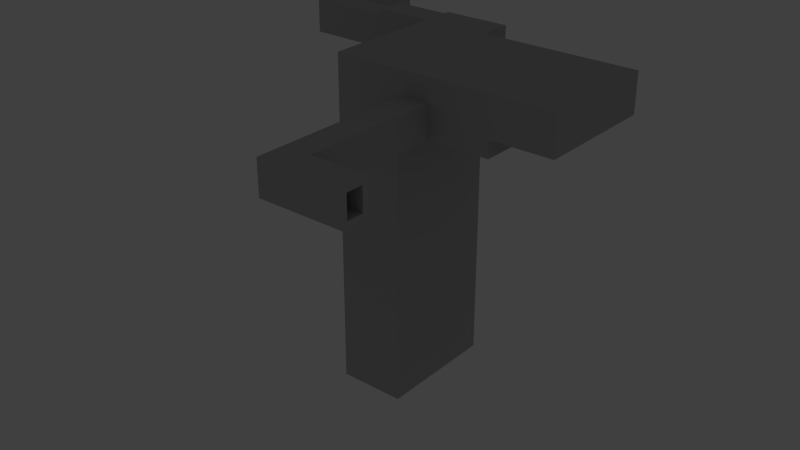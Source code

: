# Source: 4.1.blend  (saved by Blender 2.75.0; exported with 4.5.12 LTS)
import bpy
from mathutils import Matrix  # noqa: F401  (used for matrix-valued properties, if any)

bpy.ops.wm.read_factory_settings(use_empty=True)
scene = bpy.context.scene
scene.name = 'Scene'

# ---- collections
col_collection_1 = bpy.data.collections.new('Collection 1'); scene.collection.children.link(col_collection_1)
col_collection_2 = bpy.data.collections.new('Collection 2'); scene.collection.children.link(col_collection_2)
col_collection_2.hide_render = True
col_collection_2.hide_viewport = True

# ---- materials (node trees are filled in below, after node groups)
mat_stone_001 = bpy.data.materials.new('Stone.001')
mat_stone_001.alpha_threshold = 0.0
mat_stone_001.use_transparent_shadow = False
mat_stone_001.diffuse_color = (0.4969, 0.491, 0.491, 1.0)
mat_stone_001.roughness = 0.5
mat_stone_001.line_color = (0.0, 0.0, 0.0, 1.0)
mat_darkstone = bpy.data.materials.new('DarkStone')
mat_darkstone.alpha_threshold = 0.0
mat_darkstone.use_transparent_shadow = False
mat_darkstone.diffuse_color = (0.152, 0.152, 0.152, 1.0)
mat_darkstone.roughness = 0.5
mat_darkstone.line_color = (0.0, 0.0, 0.0, 1.0)
mat_stone = bpy.data.materials.new('Stone')
mat_stone.alpha_threshold = 0.0
mat_stone.use_transparent_shadow = False
mat_stone.diffuse_color = (0.49, 0.49, 0.49, 1.0)
mat_stone.roughness = 0.5

# ---- material node trees

# ---- world
world_world = bpy.data.worlds.new('World'); scene.world = world_world
world_world.color = (0.05088, 0.05088, 0.05088)
world_world.use_sun_shadow = False
world_world.sun_shadow_jitter_overblur = 0.0
world_world.cycles.sampling_method = 'MANUAL'
world_world.cycles.sample_map_resolution = 256

# ---- lights
light_lamp = bpy.data.lights.new('Lamp', 'POINT')
light_lamp.transmission_factor = 0.0
light_lamp.cutoff_distance = 30.0
light_lamp.energy = 100.0
light_lamp.shadow_buffer_clip_start = 1.001
light_lamp.shadow_soft_size = 0.1
light_lamp.shadow_maximum_resolution = 0.006
light_lamp.use_absolute_resolution = True
light_lamp.cycles.use_multiple_importance_sampling = False

# ---- meshes
me_plane_003 = bpy.data.meshes.new('Plane.003')
me_plane_003.from_pydata([(4.0, 0.0, -1.0), (1.0, 0.0, -1.0), (4.0, 1.0, -1.0), (1.0, 1.0, -1.0), (0.0, 0.0, -1.0), (0.0, 1.0, -1.0), (5.0, 0.0, -1.0), (5.0, 1.0, -1.0), (4.0, 15.0, -1.0), (1.0, 15.0, -1.0), (0.0, 15.0, -1.0), (5.0, 15.0, -1.0), (4.0, 16.0, -1.0), (1.0, 16.0, -1.0), (0.0, 16.0, -1.0), (5.0, 16.0, -1.0), (4.0, 19.0, -1.0), (1.0, 19.0, -1.0), (0.0, 19.0, -1.0), (5.0, 19.0, -1.0), (4.0, 20.0, -1.0), (1.0, 20.0, -1.0), (0.0, 20.0, -1.0), (5.0, 20.0, -1.0), (-9.0, 15.0, -1.0), (-9.0, 16.0, -1.0), (-9.0, 19.0, -1.0), (-9.0, 20.0, -1.0), (-10.0, 15.0, -1.0), (-10.0, 16.0, -1.0), (-10.0, 19.0, -1.0), (-10.0, 20.0, -1.0), (4.0, 0.0, 0.0), (1.0, 0.0, 0.0), (4.0, 1.0, 0.0), (1.0, 1.0, 0.0), (0.0, 0.0, 0.0), (0.0, 1.0, 0.0), (5.0, 0.0, 0.0), (5.0, 1.0, 0.0), (4.0, 15.0, 0.0), (1.0, 15.0, 0.0), (0.0, 15.0, 0.0), (5.0, 15.0, 0.0), (4.0, 16.0, 0.0), (1.0, 16.0, 0.0), (0.0, 16.0, 0.0), (5.0, 16.0, 0.0), (4.0, 19.0, 0.0), (1.0, 19.0, 0.0), (0.0, 19.0, 0.0), (5.0, 19.0, 0.0), (4.0, 20.0, 0.0), (1.0, 20.0, 0.0), (0.0, 20.0, 0.0), (5.0, 20.0, 0.0), (-9.0, 15.0, 0.0), (-9.0, 16.0, 0.0), (-9.0, 19.0, 0.0), (-9.0, 20.0, 0.0), (-10.0, 15.0, 0.0), (-10.0, 16.0, 0.0), (-10.0, 19.0, 0.0), (-10.0, 20.0, 0.0), (4.0, 0.0, 1.0), (1.0, 0.0, 1.0), (4.0, 1.0, 1.0), (1.0, 1.0, 1.0), (0.0, 0.0, 1.0), (0.0, 1.0, 1.0), (5.0, 0.0, 1.0), (5.0, 1.0, 1.0), (4.0, 15.0, 1.0), (1.0, 15.0, 1.0), (0.0, 15.0, 1.0), (5.0, 15.0, 1.0), (4.0, 16.0, 1.0), (1.0, 16.0, 1.0), (0.0, 16.0, 1.0), (5.0, 16.0, 1.0), (4.0, 19.0, 1.0), (1.0, 19.0, 1.0), (0.0, 19.0, 1.0), (5.0, 19.0, 1.0), (4.0, 20.0, 1.0), (1.0, 20.0, 1.0), (0.0, 20.0, 1.0), (5.0, 20.0, 1.0), (-9.0, 15.0, 1.0), (-9.0, 16.0, 1.0), (-9.0, 19.0, 1.0), (-9.0, 20.0, 1.0), (-10.0, 15.0, 1.0), (-10.0, 16.0, 1.0), (-10.0, 19.0, 1.0), (-10.0, 20.0, 1.0), (4.0, 0.0, 4.0), (1.0, 0.0, 4.0), (4.0, 1.0, 4.0), (1.0, 1.0, 4.0), (0.0, 0.0, 4.0), (0.0, 1.0, 4.0), (5.0, 0.0, 4.0), (5.0, 1.0, 4.0), (4.0, 15.0, 4.0), (1.0, 15.0, 4.0), (0.0, 15.0, 4.0), (5.0, 15.0, 4.0), (4.0, 16.0, 4.0), (1.0, 16.0, 4.0), (0.0, 16.0, 4.0), (5.0, 16.0, 4.0), (4.0, 19.0, 4.0), (1.0, 19.0, 4.0), (0.0, 19.0, 4.0), (5.0, 19.0, 4.0), (4.0, 20.0, 4.0), (1.0, 20.0, 4.0), (0.0, 20.0, 4.0), (5.0, 20.0, 4.0), (-9.0, 15.0, 4.0), (-9.0, 16.0, 4.0), (-9.0, 19.0, 4.0), (-9.0, 20.0, 4.0), (-10.0, 15.0, 4.0), (-10.0, 16.0, 4.0), (-10.0, 19.0, 4.0), (-10.0, 20.0, 4.0), (4.0, 0.0, 5.0), (1.0, 0.0, 5.0), (4.0, 1.0, 5.0), (1.0, 1.0, 5.0), (0.0, 0.0, 5.0), (0.0, 1.0, 5.0), (5.0, 0.0, 5.0), (5.0, 1.0, 5.0), (4.0, 15.0, 5.0), (1.0, 15.0, 5.0), (0.0, 15.0, 5.0), (5.0, 15.0, 5.0), (4.0, 16.0, 5.0), (1.0, 16.0, 5.0), (0.0, 16.0, 5.0), (5.0, 16.0, 5.0), (4.0, 19.0, 5.0), (1.0, 19.0, 5.0), (0.0, 19.0, 5.0), (5.0, 19.0, 5.0), (4.0, 20.0, 5.0), (1.0, 20.0, 5.0), (0.0, 20.0, 5.0), (5.0, 20.0, 5.0), (-9.0, 15.0, 5.0), (-9.0, 16.0, 5.0), (-9.0, 19.0, 5.0), (-9.0, 20.0, 5.0), (-10.0, 15.0, 5.0), (-10.0, 16.0, 5.0), (-10.0, 19.0, 5.0), (-10.0, 20.0, 5.0)], [], [(1, 3, 2, 0), (1, 4, 5, 3), (2, 7, 6, 0), (2, 8, 11, 7), (5, 10, 9, 3), (3, 9, 8, 2), (8, 12, 15, 11), (10, 14, 13, 9), (9, 13, 12, 8), (12, 16, 19, 15), (14, 18, 17, 13), (13, 17, 16, 12), (16, 20, 23, 19), (18, 22, 21, 17), (17, 21, 20, 16), (18, 26, 27, 22), (14, 25, 26, 18), (10, 24, 25, 14), (26, 30, 31, 27), (25, 29, 30, 26), (24, 28, 29, 25), (33, 32, 34, 35), (58, 50, 82, 90), (43, 47, 79, 75), (53, 54, 86, 85), (46, 57, 89, 78), (35, 34, 40, 41), (41, 45, 77, 73), (61, 60, 92, 93), (41, 40, 44, 45), (50, 49, 81, 82), (46, 45, 49, 50), (45, 44, 48, 49), (39, 43, 75, 71), (34, 32, 64, 66), (63, 62, 94, 95), (35, 41, 73, 67), (46, 50, 58, 57), (36, 33, 65, 68), (48, 44, 76, 80), (57, 58, 62, 61), (59, 63, 95, 91), (30, 29, 61, 62), (19, 23, 55, 51), (1, 0, 32, 33), (23, 20, 52, 55), (24, 10, 42, 56), (0, 6, 38, 32), (20, 21, 53, 52), (22, 27, 59, 54), (28, 24, 56, 60), (6, 7, 39, 38), (27, 31, 63, 59), (4, 1, 33, 36), (31, 30, 62, 63), (7, 11, 43, 39), (29, 28, 60, 61), (11, 15, 47, 43), (21, 22, 54, 53), (15, 19, 51, 47), (5, 4, 36, 37), (10, 5, 37, 42), (65, 67, 99, 97), (67, 73, 105, 99), (69, 68, 100, 101), (79, 83, 115, 111), (86, 91, 123, 118), (85, 86, 118, 117), (88, 74, 106, 120), (75, 79, 111, 107), (95, 94, 126, 127), (73, 77, 109, 105), (91, 95, 127, 123), (82, 81, 113, 114), (72, 66, 98, 104), (92, 88, 120, 124), (57, 61, 93, 89), (47, 51, 83, 79), (62, 58, 90, 94), (37, 36, 68, 69), (42, 37, 69, 74), (51, 55, 87, 83), (33, 35, 67, 65), (40, 34, 66, 72), (49, 48, 80, 81), (56, 42, 74, 88), (55, 52, 84, 87), (54, 59, 91, 86), (52, 53, 85, 84), (32, 38, 70, 64), (44, 40, 72, 76), (60, 56, 88, 92), (38, 39, 71, 70), (45, 46, 78, 77), (118, 123, 155, 150), (117, 118, 150, 149), (120, 106, 138, 152), (107, 111, 143, 139), (127, 126, 158, 159), (123, 127, 159, 155), (124, 120, 152, 156), (106, 101, 133, 138), (153, 142, 146, 154), (141, 140, 144, 145), (145, 146, 142, 141), (71, 75, 107, 103), (89, 93, 125, 121), (81, 80, 112, 113), (94, 90, 122, 126), (83, 87, 119, 115), (64, 70, 102, 96), (93, 92, 124, 125), (87, 84, 116, 119), (70, 71, 103, 102), (76, 72, 104, 108), (78, 89, 121, 110), (84, 85, 117, 116), (68, 65, 97, 100), (77, 78, 110, 109), (90, 82, 114, 122), (80, 76, 108, 112), (66, 64, 96, 98), (74, 69, 101, 106), (129, 131, 133, 132), (130, 128, 134, 135), (130, 135, 139, 136), (133, 131, 137, 138), (136, 139, 143, 140), (138, 137, 141, 142), (140, 143, 147, 144), (144, 147, 151, 148), (146, 145, 149, 150), (145, 144, 148, 149), (146, 150, 155, 154), (138, 142, 153, 152), (154, 155, 159, 158), (152, 153, 157, 156), (111, 115, 147, 143), (101, 100, 132, 133), (103, 107, 139, 135), (137, 136, 140, 141), (96, 128, 129, 97), (115, 119, 151, 147), (96, 102, 134, 128), (125, 124, 156, 157), (119, 116, 148, 151), (102, 103, 135, 134), (157, 158, 126, 125), (116, 117, 149, 148), (100, 97, 129, 132), (157, 153, 154, 158), (131, 129, 128, 130), (137, 131, 130, 136), (98, 96, 97, 99), (104, 98, 99, 105), (108, 104, 105, 109), (110, 114, 113, 109), (108, 109, 113, 112), (122, 114, 110, 121), (126, 122, 121, 125)])
me_plane_003.materials.append(mat_stone_001)
me_plane_003.use_remesh_preserve_volume = False
me_plane_003.use_remesh_preserve_attributes = False
me_plane_003.use_mirror_vertex_groups = False
me_plane_003.update()
me_plane_001 = bpy.data.meshes.new('Plane.001')
me_plane_001.from_pydata([(-2.0, -1.5, 0.0), (2.0, -1.5, 0.0), (-2.0, 1.5, 0.0), (2.0, 1.5, 0.0)], [], [(0, 1, 3, 2)])
me_plane_001.use_remesh_preserve_volume = False
me_plane_001.use_remesh_preserve_attributes = False
me_plane_001.use_mirror_vertex_groups = False
me_plane_001.update()
me_plane = bpy.data.meshes.new('Plane')
me_plane.from_pydata([(-2.0, -1.5, 0.0), (2.0, -1.5, 0.0), (-2.0, 1.5, 0.0), (2.0, 1.5, 0.0)], [], [(0, 1, 3, 2)])
me_plane.use_remesh_preserve_volume = False
me_plane.use_remesh_preserve_attributes = False
me_plane.use_mirror_vertex_groups = False
me_plane.update()
me_cube_001 = bpy.data.meshes.new('Cube.001')
me_cube_001.from_pydata([(-0.5, -0.5, -1.5), (-0.5, -0.5, 1.5), (-0.5, 0.5, -1.5), (-0.5, 0.5, 1.5), (0.5, -0.5, -1.5), (0.5, -0.5, 1.5), (0.5, 0.5, -1.5), (0.5, 0.5, 1.5), (-0.5, -0.5, 2.5), (-0.5, 0.5, 2.5), (0.5, 0.5, 2.5), (0.5, -0.5, 2.5), (-0.5, 0.5, -2.5), (-0.5, -0.5, -2.5), (0.5, 0.5, -2.5), (0.5, -0.5, -2.5), (0.5, -3.5, 1.5), (-0.5, -3.5, 1.5), (0.5, -3.5, 2.5), (-0.5, -3.5, 2.5), (0.5, -4.5, 1.5), (-0.5, -4.5, 1.5), (0.5, -4.5, 2.5), (-0.5, -4.5, 2.5), (0.5, -3.5, -1.5), (-0.5, -3.5, -1.5), (0.5, -4.5, -1.5), (-0.5, -4.5, -1.5), (0.5, -3.5, -2.5), (-0.5, -3.5, -2.5), (0.5, -4.5, -2.5), (-0.5, -4.5, -2.5)], [], [(1, 3, 2, 0), (3, 7, 6, 2), (7, 5, 4, 6), (5, 1, 0, 4), (2, 6, 14, 12), (1, 5, 16, 17), (11, 10, 9, 8), (7, 3, 9, 10), (5, 7, 10, 11), (3, 1, 8, 9), (13, 12, 14, 15), (4, 0, 13, 15), (6, 4, 15, 14), (0, 2, 12, 13), (16, 18, 22, 20), (8, 1, 17, 19), (11, 8, 19, 18), (5, 11, 18, 16), (21, 20, 22, 23), (16, 20, 26, 24), (19, 17, 21, 23), (18, 19, 23, 22), (24, 26, 30, 28), (17, 16, 24, 25), (21, 17, 25, 27), (20, 21, 27, 26), (29, 28, 30, 31), (25, 24, 28, 29), (27, 25, 29, 31), (26, 27, 31, 30)])
me_cube_001.materials.append(mat_darkstone)
me_cube_001.use_remesh_preserve_volume = False
me_cube_001.use_remesh_preserve_attributes = False
me_cube_001.use_mirror_vertex_groups = False
me_cube_001.update()
me_cube = bpy.data.meshes.new('Cube')
me_cube.from_pydata([(3.5, 2.5, -0.5), (3.5, -7.5, -0.5), (-3.5, -7.5, -0.5), (-3.5, 2.5, -0.5), (3.5, 2.5, 0.5), (3.5, -7.5, 0.5), (-3.5, -7.5, 0.5), (-3.5, 2.5, 0.5), (3.5, 12.5, -0.5), (-3.5, 12.5, -0.5), (3.5, 12.5, 0.5), (-3.5, 12.5, 0.5), (13.5, 2.5, 2.5), (13.5, 2.5, 3.5), (13.5, 12.5, 2.5), (13.5, 12.5, 3.5), (23.5, 2.5, 2.5), (23.5, 2.5, 3.5), (23.5, 12.5, 2.5), (23.5, 12.5, 3.5), (13.5, -7.5, 2.5), (13.5, -7.5, 3.5), (23.5, -7.5, 2.5), (23.5, -7.5, 3.5), (3.5, 2.5, 2.5), (3.5, 2.5, 3.5), (3.5, -7.5, 2.5), (3.5, -7.5, 3.5), (3.5, -8.5, -0.5), (-3.5, -8.5, -0.5), (3.5, -8.5, 0.5), (-3.5, -8.5, 0.5), (13.5, -7.5, -0.5), (13.5, -7.5, 0.5), (13.5, -8.5, -0.5), (13.5, -8.5, 0.5), (3.5, -8.5, 3.5), (3.5, -7.5, 3.5), (13.5, -8.5, 3.5), (13.5, -7.5, 3.5), (3.5, 2.5, -0.5), (3.5, 2.5, 0.5), (13.5, 2.5, -0.4999), (13.5, 2.5, 0.5001), (-3.5, 13.5, 0.5001), (3.5, 13.5, 0.5001), (-3.5, 13.5, -0.4999), (3.5, 13.5, -0.4999), (13.5, 13.5, 2.5), (13.5, 13.5, 3.5), (23.5, 13.5, 2.5), (23.5, 13.5, 3.5), (-4.5, -7.5, -0.5), (-4.5, 2.5, -0.5), (-4.5, -7.5, 0.5), (-4.5, 2.5, 0.5), (-4.5, 12.5, -0.5), (-4.5, 12.5, 0.5), (-3.5, 2.5, -50.5), (-3.5, -7.5, -50.5), (-4.5, 13.5, -0.5), (-4.5, 13.5, 0.5), (-4.5, 2.5, -50.5), (-3.5, 12.5, -50.5), (-4.5, -7.5, -50.5), (-4.5, 12.5, -50.5), (-4.5, 2.5, -50.5), (-4.5, 12.5, -50.5), (-4.5, -7.5, -50.5), (-3.5, 2.5, -50.5), (-3.5, 12.5, -50.5), (-3.5, -7.5, -50.5), (-4.5, -8.5, -0.5), (-4.5, -8.5, 0.5), (-3.5, -7.5, 0.5), (-3.5, -8.5, 0.5), (-4.5, -7.5, 0.5), (-4.5, -8.5, 0.5), (13.5, -8.5, 2.5), (24.5, -7.5, 2.5), (23.5, -8.5, 2.5), (23.5, -8.5, 3.5), (24.5, -7.5, 3.5), (24.5, -8.5, 2.5), (24.5, -8.5, 3.5), (24.5, 2.5, 2.5), (24.5, 2.5, 3.5), (24.5, 12.5, 2.5), (24.5, 12.5, 3.5), (24.5, 13.5, 3.5), (24.5, 13.5, 2.5), (13.5, -7.5, 8.5), (23.5, -7.5, 8.5), (23.5, 2.5, 8.5), (3.5, -8.5, 8.5), (3.5, -7.5, 8.5), (13.5, -8.5, 8.5), (13.5, -7.5, 8.5), (24.5, -8.5, 8.5), (24.5, -7.5, 8.5), (23.5, -8.5, 8.5), (24.5, 2.5, 8.5), (13.5, -7.5, 9.5), (23.5, -7.5, 9.5), (23.5, 2.5, 9.5), (3.5, -8.5, 9.5), (3.5, -7.5, 9.5), (13.5, -8.5, 9.5), (13.5, -7.5, 9.5), (24.5, -8.5, 9.5), (24.5, -7.5, 9.5), (23.5, -8.5, 9.5), (24.5, 2.5, 9.5), (23.5, 12.5, 8.5), (24.5, 12.5, 8.5), (23.5, 12.5, 9.5), (24.5, 12.5, 9.5), (23.5, 13.5, 8.5), (3.5, 2.5, 9.5), (13.5, 12.5, 8.5), (13.5, 13.5, 8.5), (24.5, 13.5, 8.5), (23.5, 13.5, 9.5), (13.5, 13.5, 9.5), (13.5, 12.5, 9.5), (24.5, 13.5, 9.5), (13.5, 2.5, 8.5), (13.5, 2.5, 9.5), (3.5, 2.5, 8.5), (3.5, 12.5, 9.5), (3.5, 12.5, 8.5), (3.5, 13.5, 9.5), (3.5, 13.5, 8.5), (13.5, 12.5, -0.5), (13.5, 13.5, -0.5), (-14.5, -7.5, 0.5), (-3.5, 12.5, 8.5), (-3.5, 12.5, 9.5), (-3.5, 13.5, 8.5), (-3.5, 13.5, 9.5), (-14.5, -7.5, -0.5), (-4.5, 12.5, 8.5), (-4.5, 13.5, 8.5), (-4.5, 13.5, 9.5), (-4.5, 12.5, 9.5), (-14.5, -8.5, -0.5), (-14.5, -8.5, 0.5), (-15.5, -7.5, -0.5), (-15.5, -8.5, -0.5), (-15.5, -7.5, 0.5), (-15.5, -8.5, 0.5), (-14.5, 12.5, -0.5), (-14.5, 12.5, 0.5), (-15.5, 12.5, -0.5), (-15.5, 12.5, 0.5), (-14.5, 13.5, -0.5), (-14.5, 13.5, 0.5), (-15.5, 13.5, -0.5), (-15.5, 13.5, 0.5), (-3.5, 13.5, -50.5), (-3.5, 13.5, -50.5), (-4.5, 13.5, -50.5), (-3.5, -8.5, -50.5), (-4.5, -8.5, -50.5), (-3.5, -8.5, -50.5), (-4.5, 13.5, -50.5), (-4.5, -8.5, -50.5), (-14.5, -7.5, -50.5), (-14.5, -8.5, -50.5), (-15.5, -7.5, -50.5), (-15.5, -8.5, -50.5), (-15.5, 12.5, -50.5), (-14.5, 12.5, -50.5), (-15.5, 13.5, -50.5), (-14.5, 13.5, -50.5), (-14.5, -7.5, -50.5), (-14.5, -8.5, -50.5), (-15.5, -7.5, -50.5), (-15.5, -8.5, -50.5), (-15.5, 12.5, -50.5), (-14.5, 12.5, -50.5), (-15.5, 13.5, -50.5), (-14.5, 13.5, -50.5), (-4.5, 13.5, 2.5), (-14.5, 12.5, 2.5), (-14.5, 13.5, 2.5), (-4.5, 13.5, 3.5), (-14.5, 12.5, 3.5), (-14.5, 13.5, 3.5), (-4.5, 18.5, 2.5), (-14.5, 18.5, 2.5), (-4.5, 18.5, 3.5), (-14.5, 18.5, 3.5), (-4.5, 19.5, 2.5), (-14.5, 19.5, 2.5), (-4.5, 19.5, 3.5), (-14.5, 19.5, 3.5), (-4.5, -8.5, 2.5), (-4.5, -7.5, 2.5), (-15.5, 12.5, 2.5), (-15.5, 13.5, 2.5), (-15.5, 12.5, 3.5), (-15.5, 13.5, 3.5), (-14.5, -7.5, 2.5), (-14.5, -7.5, 3.5), (-15.5, -7.5, 2.5), (-15.5, -7.5, 3.5), (-15.5, -8.5, 3.5), (-14.5, -8.5, 3.5), (-15.5, -8.5, 2.5), (-14.5, -8.5, 2.5), (-3.5, -7.5, 2.5), (-3.5, -8.5, 2.5), (-4.5, -7.5, 2.5), (-4.5, -8.5, 2.5), (-3.5, -8.5, 3.5), (-4.5, -8.5, 3.5), (-4.5, -7.5, 3.5), (-3.5, -7.5, 3.5), (-4.5, -7.5, 3.5), (-4.5, -8.5, 3.5), (-15.5, 18.5, 2.5), (-15.5, 18.5, 3.5), (-15.5, 19.5, 2.5), (-15.5, 19.5, 3.5), (-14.5, 13.5, 8.5), (-15.5, 13.5, 8.5), (-14.5, 12.5, 8.5), (-15.5, 12.5, 8.5), (-14.5, 13.5, 9.5), (-15.5, 13.5, 9.5), (-14.5, 12.5, 9.5), (-15.5, 12.5, 9.5), (-14.5, 14.5, 3.5), (-15.5, 14.5, 3.5), (-14.5, 14.5, 8.5), (-15.5, 14.5, 8.5), (-14.5, 18.5, 8.5), (-14.5, 19.5, 8.5), (-15.5, 18.5, 8.5), (-15.5, 19.5, 8.5), (-14.5, 18.5, 9.5), (-14.5, 19.5, 9.5), (-15.5, 18.5, 9.5), (-15.5, 19.5, 9.5), (-15.5, 17.5, 3.5), (-14.5, 17.5, 3.5), (-15.5, 17.5, 8.5), (-14.5, 17.5, 8.5), (-25.5, 18.5, 3.5), (-25.5, 18.5, 2.5), (-14.5, 14.5, 9.5), (-15.5, 14.5, 9.5), (-15.5, 17.5, 9.5), (-14.5, 17.5, 9.5), (-25.5, 13.5, 3.5), (-25.5, 13.5, 2.5), (-25.5, 13.5, 8.5), (-25.5, 13.5, 9.5), (-25.5, 14.5, 3.5), (-25.5, 14.5, 8.5), (-25.5, 18.5, 8.5), (-25.5, 18.5, 9.5), (-25.5, 17.5, 3.5), (-25.5, 17.5, 8.5), (-25.5, 14.5, 9.5), (-25.5, 17.5, 9.5), (-3.5, 13.5, 3.5), (-3.5, 13.5, 2.5), (-3.5, 18.5, 3.5), (-3.5, 18.5, 2.5), (-2.5, 13.5, 2.5), (-2.5, 13.5, 3.5), (-3.5, 19.5, 3.5), (-3.5, 19.5, 2.5), (-2.5, 18.5, 3.5), (-2.5, 18.5, 2.5), (-4.5, 18.5, 8.5), (-4.5, 19.5, 8.5), (-2.5, 19.5, 3.5), (-2.5, 19.5, 2.5), (-3.5, 18.5, 8.5), (-3.5, 19.5, 8.5), (-4.5, 14.5, 0.5001), (-3.5, 14.5, 0.5001), (-3.5, 14.5, 8.5), (-4.5, 14.5, 8.5), (-4.5, 17.5, 3.5), (-3.5, 17.5, 3.5), (-4.5, 17.5, 8.5), (-3.5, 17.5, 8.5), (-3.5, 18.5, 9.5), (-4.5, 18.5, 9.5), (-4.5, 14.5, 9.5), (-3.5, 14.5, 9.5), (-4.5, 17.5, 9.5), (-3.5, 17.5, 9.5), (-3.5, 19.5, 9.5), (-14.5, -7.5, 8.5), (-4.5, 19.5, 9.5), (-15.5, -7.5, 8.5), (-4.5, -7.5, 9.5), (-3.5, -8.5, 8.5), (-15.5, -7.5, 9.5), (-14.5, -7.5, 9.5), (-15.5, -8.5, 8.5), (-14.5, -8.5, 8.5), (-15.5, -8.5, 9.5), (-14.5, -8.5, 9.5), (-4.5, -7.5, 8.5), (-4.5, -8.5, 8.5), (-3.5, -7.5, 8.5), (-4.5, -8.5, 9.5), (-1.5, -8.5, 0.5), (-1.5, -7.5, 0.5), (-3.5, -7.5, 9.5), (-3.5, -8.5, 9.5), (-1.5, -7.5, 2.5), (-1.5, -8.5, 2.5), (-3.5, -8.5, 4.5), (-3.5, -7.5, 4.5), (-1.5, -8.5, 3.5), (-1.5, -7.5, 3.5), (-1.5, -7.5, 4.5), (-1.5, -8.5, 4.5), (-1.5, -7.5, 5.5), (-3.5, -7.5, 5.5), (-3.5, -8.5, 5.5), (-1.5, -8.5, 5.5), (1.5, -7.5, 4.5), (1.5, -8.5, 4.5), (1.5, -7.5, 5.5), (1.5, -8.5, 5.5), (2.5, -7.5, 4.5), (2.5, -8.5, 4.5), (2.5, -7.5, 5.5), (2.5, -8.5, 5.5), (1.5, -7.5, 0.5), (1.5, -8.5, 0.5), (2.5, -7.5, 0.5), (2.5, -8.5, 0.5), (3.5, -7.5, 4.5), (3.5, -8.5, 4.5), (3.5, -7.5, 5.5), (3.5, -8.5, 5.5), (1.5, -18.5, 4.5), (2.5, -18.5, 4.5), (1.5, -18.5, 0.5), (2.5, -18.5, 0.5), (-2.5, -8.5, 5.5), (-2.5, -8.5, 4.5), (1.5, -18.5, 5.5), (2.5, -18.5, 5.5), (-1.5, -18.5, 4.5), (-1.5, -18.5, 5.5), (-2.5, -18.5, 4.5), (-2.5, -18.5, 5.5), (-2.5, -8.5, 0.5), (-2.5, -18.5, 0.5), (1.5, -8.5, -0.5), (-1.5, -18.5, 0.5), (2.5, -8.5, -0.5), (1.5, -18.5, -0.5), (2.5, -18.5, -0.5), (-2.5, -8.5, -0.5), (-2.5, -18.5, -0.5), (-1.5, -18.5, -0.5), (-1.5, -8.5, -0.5), (-25.5, 17.5, 7.5), (-15.5, 17.5, 7.5), (-15.5, 14.5, 7.5), (-14.5, 14.5, 7.5), (-14.5, 17.5, 7.5), (-25.5, 14.5, 7.5), (-4.5, 14.5, 7.5), (-3.5, 14.5, 7.5), (-4.5, 17.5, 7.5), (-3.5, 17.5, 7.5), (-1.5, -7.5, 8.5), (-3.5, 2.5, 9.5), (-3.5, 2.5, 8.5), (-1.5, -8.5, 8.5), (1.5, -7.5, 8.5), (1.5, -8.5, 8.5), (2.5, -7.5, 8.5), (2.5, -8.5, 8.5), (-4.499, 2.5, 9.501), (-4.499, 2.5, 8.501), (-3.499, 2.5, 8.501), (-3.499, 2.5, 9.501), (-4.499, -7.5, 9.501), (-3.499, -7.5, 9.501), (-4.499, -7.5, 8.501), (-3.499, -7.5, 8.501), (-14.5, -7.501, 9.501), (-14.5, -7.501, 8.501), (-14.5, 2.499, 9.501), (-14.5, 2.499, 8.501), (3.5, 11.5, 0.5), (3.5, 3.5, 0.5), (13.5, 11.5, 3.5), (13.5, 3.5, 3.5), (-4.5, 13.5, 8.5), (-14.5, 13.5, 8.5), (-14.5, 14.5, 8.5), (-14.5, 18.5, 8.5), (-14.5, 17.5, 8.5), (-4.5, 18.5, 8.5), (-4.5, 14.5, 8.5), (-4.5, 17.5, 8.5), (-2.5, -7.5, 2.5), (-2.5, -7.5, 0.5), (-2.5, -7.5, 4.5), (-2.5, -7.5, 3.5), (-2.5, -7.5, 5.5), (-14.5, 14.5, 3.5), (-14.5, 17.5, 3.5), (-4.5, 17.5, 3.5), (-4.5, 14.5, 3.5), (-14.5, 14.5, 2.5), (-14.5, 17.5, 2.5), (-4.5, 17.5, 2.5), (-4.5, 14.5, 2.5), (-4.5, 14.5, -0.4999), (-14.5, 14.5, 0.5), (-14.5, 14.5, -0.5), (-14.5, 14.5, -50.5), (-4.5, 14.5, -50.5)], [], [(0, 1, 2, 3), (4, 7, 6, 5), (0, 4, 5, 1), (2, 1, 28, 29), (9, 3, 58, 63), (0, 3, 9, 8), (9, 11, 44, 46), (0, 8, 14, 12), (7, 4, 399, 398, 10, 11), (3, 2, 59, 58), (15, 400, 401, 13, 17, 19), (4, 0, 12, 13), (10, 15, 49, 45), (399, 4, 13, 401), (12, 14, 18, 16), (17, 13, 21, 23), (80, 22, 79, 83), (18, 19, 88, 87), (12, 16, 22, 20), (20, 21, 27, 26), (25, 24, 26, 27), (12, 20, 26, 24), (13, 12, 24, 25), (21, 13, 25, 27), (28, 30, 31, 29), (5, 6, 31, 30), (6, 2, 29, 31), (28, 1, 32, 34), (32, 33, 35, 34), (33, 32, 42, 43), (30, 35, 38, 36), (30, 28, 34, 35), (37, 36, 94, 95), (35, 33, 39, 38), (5, 30, 36, 37), (33, 5, 37, 39), (40, 41, 43, 42), (1, 5, 41, 40), (8, 9, 46, 47), (32, 1, 40, 42), (18, 14, 48, 50), (48, 49, 51, 50), (47, 45, 49, 48), (45, 47, 46, 44), (41, 5, 26, 24), (33, 43, 12, 20), (43, 41, 24, 12), (5, 33, 20, 26), (44, 11, 136, 138), (14, 8, 47, 48), (89, 51, 117, 121), (52, 54, 55, 53), (53, 55, 57, 56), (56, 9, 63, 65), (7, 11, 57, 55), (6, 7, 55, 54), (52, 53, 62, 64), (64, 62, 66, 68), (65, 63, 70, 67), (56, 57, 61, 60), (72, 73, 146, 145), (151, 140, 167, 172), (53, 56, 65, 62), (2, 52, 64, 59), (70, 69, 66, 67), (69, 71, 68, 66), (59, 64, 68, 71), (62, 65, 67, 66), (58, 59, 71, 69), (63, 58, 69, 70), (73, 54, 198, 197), (6, 54, 76, 74), (29, 31, 73, 72), (321, 322, 323, 324), (31, 6, 74, 75), (54, 73, 77, 76), (73, 31, 75, 77), (22, 23, 82, 79), (79, 82, 84, 83), (20, 22, 80, 78), (81, 80, 83, 84), (86, 17, 93, 101), (38, 78, 80, 81), (21, 20, 78, 38), (36, 38, 96, 94), (86, 85, 87, 88), (16, 18, 87, 85), (50, 51, 89, 90), (39, 37, 95, 97), (85, 86, 82, 79), (22, 16, 85, 79), (49, 15, 119, 120), (18, 50, 90, 87), (88, 87, 90, 89), (101, 93, 104, 112), (94, 96, 107, 105), (96, 100, 111, 107), (93, 92, 103, 104), (17, 23, 92, 93), (38, 81, 100, 96), (23, 21, 91, 92), (81, 84, 98, 100), (38, 39, 97, 96), (21, 38, 96, 91), (84, 82, 99, 98), (82, 86, 101, 99), (106, 105, 107, 108), (103, 102, 107, 111), (103, 111, 109, 110), (104, 103, 110, 112), (387, 392, 395, 397), (91, 96, 107, 102), (98, 99, 110, 109), (99, 101, 112, 110), (96, 97, 108, 107), (100, 98, 109, 111), (106, 108, 127, 118), (88, 19, 113, 114), (114, 113, 115, 116), (86, 88, 114, 101), (19, 17, 93, 113), (101, 114, 116, 112), (115, 104, 112, 116), (113, 93, 104, 115), (117, 120, 123, 122), (115, 124, 127, 104), (51, 49, 120, 117), (121, 117, 122, 125), (388, 389, 391, 393), (124, 119, 126, 127), (120, 119, 124, 123), (88, 89, 121, 114), (15, 19, 113, 119), (114, 121, 125, 116), (122, 115, 116, 125), (124, 115, 122, 123), (126, 93, 104, 127), (119, 113, 93, 126), (102, 103, 104, 127), (91, 102, 127, 126), (92, 91, 126, 93), (108, 97, 126, 127), (97, 95, 128, 126), (129, 131, 139, 137), (389, 386, 390, 391), (126, 128, 130, 119), (118, 127, 124, 129), (129, 124, 123, 131), (120, 132, 131, 123), (120, 119, 133, 134), (119, 130, 8, 133), (133, 8, 47, 134), (132, 120, 134, 47), (130, 132, 47, 8), (142, 141, 144, 143), (61, 57, 141, 142), (145, 148, 170, 168), (54, 52, 140, 135), (136, 130, 132, 138), (11, 10, 130, 136), (45, 44, 138, 132), (10, 45, 132, 130), (130, 129, 137, 136), (131, 132, 138, 139), (136, 137, 139, 138), (57, 11, 136, 141), (61, 142, 286, 283), (138, 142, 143, 139), (144, 137, 139, 143), (148, 150, 149, 147), (146, 135, 149, 150), (135, 140, 151, 152), (145, 146, 150, 148), (154, 152, 156, 158), (147, 149, 154, 153), (149, 135, 152, 154), (153, 154, 158, 157), (166, 162, 164, 163), (167, 168, 176, 175), (171, 173, 181, 179), (169, 171, 179, 177), (174, 172, 180, 182), (168, 170, 178, 176), (29, 72, 166, 162), (170, 169, 177, 178), (172, 167, 175, 180), (160, 165, 161, 159), (180, 179, 181, 182), (72, 145, 168, 166), (175, 176, 178, 177), (147, 153, 171, 169), (175, 177, 179, 180), (153, 157, 173, 171), (148, 147, 169, 170), (9, 56, 67, 70), (64, 166, 168, 167), (64, 59, 162, 166), (70, 67, 165, 160), (140, 52, 64, 167), (46, 9, 70, 160), (2, 29, 162, 59), (168, 166, 163, 176), (173, 174, 182, 181), (421, 420, 190, 189), (298, 306, 310, 309), (151, 180, 182, 155), (187, 188, 225, 227), (67, 56, 60, 165), (194, 190, 221, 223), (183, 422, 421, 189, 270, 268), (416, 417, 191, 192), (193, 194, 196, 195), (189, 190, 194, 193), (267, 268, 271, 272), (227, 231, 304, 298), (184, 187, 204, 203), (200, 199, 201, 202), (201, 199, 205, 206), (188, 185, 200, 202), (77, 75, 212, 214), (206, 205, 209, 207), (158, 154, 199, 200), (224, 222, 239, 240), (187, 201, 206, 204), (210, 208, 207, 209), (199, 154, 149, 205), (197, 198, 219, 220), (152, 184, 203, 135), (211, 213, 217, 218), (203, 204, 208, 210), (205, 149, 150, 209), (146, 210, 209, 150), (135, 203, 210, 146), (74, 76, 213, 211), (75, 74, 411, 314, 313), (76, 77, 214, 213), (146, 73, 197, 210), (54, 135, 203, 198), (214, 212, 215, 216), (212, 211, 218, 215), (221, 222, 224, 223), (213, 214, 216, 217), (210, 197, 220, 208), (220, 219, 204, 208), (198, 203, 204, 219), (196, 194, 223, 224), (190, 420, 419, 185, 200, 221), (202, 222, 249, 255), (188, 415, 416, 192, 222, 202), (232, 228, 300, 303), (305, 306, 308, 307), (188, 202, 234, 233), (202, 201, 228, 226), (231, 229, 230, 232), (227, 225, 229, 231), (226, 228, 232, 230), (225, 226, 230, 229), (233, 234, 236, 235), (225, 188, 233, 235), (261, 264, 266, 262), (234, 202, 255, 259), (240, 239, 243, 244), (192, 196, 238, 237), (222, 192, 246, 245), (196, 224, 240, 238), (241, 242, 244, 243), (238, 240, 244, 242), (237, 238, 242, 241), (239, 237, 241, 243), (245, 246, 248, 247), (222, 221, 250, 249), (192, 237, 248, 246), (260, 257, 258, 265), (261, 249, 263, 264), (235, 236, 252, 251), (255, 257, 260, 259), (256, 255, 249, 250), (230, 252, 265, 258), (230, 229, 251, 252), (225, 235, 251, 229), (248, 237, 241, 254), (245, 247, 264, 263), (241, 243, 253, 254), (236, 234, 259, 260), (254, 253, 252, 251), (235, 236, 370, 371), (248, 254, 251, 235), (266, 264, 260, 265), (239, 222, 249, 261), (221, 200, 256, 250), (243, 239, 261, 262), (202, 226, 257, 255), (226, 230, 258, 257), (222, 245, 263, 249), (200, 202, 255, 256), (247, 248, 372, 369), (252, 253, 266, 265), (253, 243, 262, 266), (269, 267, 272, 275), (189, 191, 269, 270), (186, 183, 268, 267), (191, 417, 418, 186, 267, 269), (268, 270, 276, 271), (270, 269, 275, 276), (272, 271, 276, 275), (193, 195, 273, 274), (274, 273, 279, 280), (189, 193, 274, 270), (195, 191, 277, 278), (273, 195, 278, 282), (269, 273, 282, 281), (281, 277, 292, 291), (195, 196, 238, 278), (275, 276, 280, 279), (270, 274, 280, 276), (273, 269, 275, 279), (284, 283, 286, 285), (293, 294, 296, 295), (44, 61, 283, 284), (138, 44, 284, 285), (287, 288, 290, 289), (277, 191, 287, 289), (269, 281, 290, 288), (191, 269, 288, 287), (286, 142, 143, 293), (143, 139, 294, 293), (138, 285, 294, 139), (286, 293, 295, 289), (294, 285, 290, 296), (290, 285, 375, 377), (290, 289, 295, 296), (277, 289, 295, 292), (290, 281, 291, 296), (291, 292, 295, 296), (411, 410, 317, 314), (231, 232, 303, 304), (282, 278, 299, 297), (207, 208, 306, 305), (281, 282, 297, 291), (299, 292, 291, 297), (300, 298, 304, 303), (277, 292, 241, 237), (278, 277, 237, 238), (299, 278, 238, 242), (292, 299, 242, 241), (192, 191, 277, 237), (212, 75, 313, 318), (228, 201, 206, 300), (187, 227, 298, 204), (206, 204, 298, 300), (206, 207, 305, 300), (304, 308, 312, 301), (215, 218, 311, 302), (313, 314, 317, 318), (300, 305, 307, 303), (304, 303, 307, 308), (208, 204, 217, 220), (204, 298, 309, 217), (306, 208, 220, 310), (220, 217, 309, 310), (308, 306, 310, 312), (310, 309, 301, 312), (298, 304, 301, 309), (217, 216, 310, 309), (218, 217, 309, 311), (216, 215, 302, 310), (302, 311, 315, 316), (311, 309, 301, 315), (310, 302, 316, 312), (315, 301, 312, 316), (215, 321, 324, 319), (218, 215, 319, 320), (318, 317, 322, 321), (320, 319, 327, 326), (413, 218, 320, 412), (410, 211, 218, 413), (212, 318, 321, 215), (94, 105, 316, 302), (319, 324, 328, 327), (412, 320, 326, 414), (323, 325, 331, 329), (332, 330, 334, 336), (328, 324, 330, 332), (324, 323, 329, 330), (105, 106, 315, 316), (95, 94, 302, 311), (329, 331, 335, 333), (106, 95, 311, 315), (338, 337, 339, 340), (330, 329, 337, 338), (329, 333, 339, 337), (340, 334, 346, 348), (333, 334, 342, 341), (339, 333, 341, 5), (341, 342, 30, 5), (340, 339, 5, 30), (334, 340, 30, 342), (336, 334, 342, 344), (333, 335, 343, 341), (342, 341, 343, 344), (346, 345, 347, 348), (340, 348, 363, 361), (353, 355, 358, 360), (330, 338, 347, 345), (353, 354, 356, 355), (345, 351, 354, 353), (345, 346, 352, 351), (328, 324, 350, 349), (350, 355, 356, 349), (336, 332, 351, 352), (346, 334, 336, 352), (351, 332, 328, 354), (354, 328, 349, 356), (330, 345, 353, 324), (347, 338, 359, 362), (355, 350, 357, 358), (348, 347, 362, 363), (359, 361, 363, 362), (360, 358, 365, 366), (350, 324, 313, 357), (324, 353, 360, 313), (338, 340, 361, 359), (367, 366, 365, 364), (248, 235, 371, 372), (358, 357, 364, 365), (357, 313, 367, 364), (260, 264, 368, 373), (236, 260, 373, 370), (369, 370, 373, 368), (369, 372, 371, 370), (360, 366, 362, 347), (313, 360, 347, 338), (367, 313, 338, 359), (366, 367, 359, 362), (264, 247, 369, 368), (375, 374, 376, 377), (285, 286, 374, 375), (289, 290, 377, 376), (286, 289, 376, 374), (392, 393, 391, 390), (378, 381, 383, 382), (141, 136, 388, 387), (382, 383, 385, 384), (332, 336, 385, 383), (137, 144, 386, 389), (328, 332, 383, 381), (331, 325, 378, 382), (335, 331, 382, 384), (136, 137, 389, 388), (343, 335, 384, 95), (344, 343, 95, 94), (325, 414, 326, 311, 378), (326, 327, 302, 311), (311, 302, 381, 378), (384, 385, 94, 95), (327, 328, 381, 302), (336, 344, 94, 385), (387, 388, 393, 392), (118, 129, 137, 379), (106, 118, 379, 315), (128, 95, 311, 380), (380, 379, 137, 136), (311, 315, 379, 380), (130, 128, 380, 136), (396, 397, 395, 394), (392, 390, 394, 395), (390, 386, 396, 394), (386, 144, 231, 396), (231, 227, 397, 396), (142, 225, 235, 286), (141, 387, 397, 227), (251, 293, 295, 254), (254, 295, 292, 241), (141, 227, 225, 142), (231, 144, 143, 229), (229, 143, 293, 251), (286, 235, 248, 289), (289, 248, 237, 277), (10, 398, 400, 15), (398, 399, 401, 400), (402, 403, 404, 408), (409, 406, 405, 407), (323, 412, 414, 325), (317, 410, 413, 322), (322, 413, 412, 323), (74, 211, 410, 411), (187, 184, 185, 188), (184, 152, 156, 185), (183, 186, 188, 185), (151, 155, 156, 152), (188, 186, 418, 415), (415, 418, 417, 416), (173, 157, 181), (174, 173, 181), (160, 165, 161), (44, 46, 60, 61), (157, 155, 174, 181), (156, 155, 157, 158), (60, 46, 160, 161), (185, 156, 158, 200), (283, 61, 60, 423), (422, 419, 420, 421), (422, 183, 61, 283), (424, 283, 423, 425), (183, 185, 156, 61), (419, 422, 283, 424), (185, 419, 424, 156), (156, 424, 425, 155), (61, 156, 155, 60), (425, 423, 427, 426), (60, 155, 174, 165), (165, 174, 426, 427), (423, 60, 165, 427), (155, 425, 426, 174)])
me_cube.polygons.foreach_set('material_index', [1, 1, 1, 1, 1, 1, 1, 1, 1, 1, 1, 1, 1, 0, 1, 1, 1, 1, 1, 1, 0, 1, 0, 1, 1, 0, 1, 1, 1, 1, 1, 1, 1, 1, 1, 1, 1, 1, 1, 1, 1, 1, 1, 1, 1, 1, 1, 1, 1, 1, 1, 0, 0, 1, 0, 0, 1, 1, 1, 0, 1, 1, 1, 1, 1, 1, 1, 1, 1, 1, 1, 1, 1, 0, 1, 1, 1, 1, 1, 1, 1, 1, 1, 1, 1, 1, 1, 1, 1, 1, 1, 1, 1, 1, 1, 1, 1, 1, 1, 1, 1, 1, 1, 1, 1, 1, 1, 1, 1, 1, 1, 1, 1, 1, 1, 1, 1, 1, 1, 1, 1, 1, 1, 1, 1, 1, 1, 1, 1, 1, 1, 1, 1, 1, 1, 1, 1, 1, 1, 1, 1, 1, 1, 1, 1, 1, 1, 1, 1, 1, 1, 1, 1, 1, 1, 1, 1, 0, 1, 1, 1, 1, 1, 1, 1, 1, 0, 1, 1, 1, 1, 0, 1, 1, 1, 1, 1, 1, 1, 0, 0, 1, 1, 1, 0, 1, 1, 1, 1, 1, 1, 1, 1, 1, 1, 1, 1, 1, 1, 1, 1, 1, 1, 1, 1, 1, 1, 1, 1, 1, 0, 1, 1, 1, 1, 1, 1, 1, 1, 1, 1, 1, 1, 1, 1, 1, 1, 1, 1, 1, 1, 1, 1, 1, 1, 1, 1, 1, 1, 1, 1, 1, 1, 1, 1, 1, 1, 1, 0, 1, 1, 1, 1, 1, 1, 1, 1, 0, 0, 1, 1, 1, 1, 0, 1, 1, 1, 1, 1, 0, 1, 0, 1, 1, 1, 1, 1, 1, 1, 0, 0, 1, 1, 1, 1, 0, 0, 1, 1, 1, 1, 1, 1, 1, 1, 0, 1, 1, 1, 1, 1, 1, 1, 1, 1, 1, 1, 1, 1, 1, 1, 1, 1, 1, 1, 1, 0, 1, 1, 1, 0, 0, 1, 1, 1, 1, 1, 1, 1, 1, 1, 1, 1, 1, 0, 1, 1, 1, 1, 1, 1, 1, 1, 1, 1, 1, 1, 1, 1, 1, 1, 1, 1, 0, 1, 1, 1, 1, 1, 1, 1, 1, 1, 1, 1, 1, 1, 1, 1, 1, 1, 1, 0, 1, 1, 1, 1, 1, 1, 1, 0, 1, 1, 0, 1, 1, 0, 1, 1, 0, 0, 1, 1, 1, 1, 1, 1, 1, 1, 1, 1, 1, 1, 1, 1, 1, 1, 1, 1, 1, 1, 1, 1, 1, 1, 1, 1, 1, 1, 1, 1, 1, 1, 0, 1, 1, 1, 1, 1, 0, 1, 1, 1, 1, 1, 0, 1, 1, 0, 1, 1, 1, 1, 1, 1, 1, 1, 1, 1, 1, 1, 1, 1, 1, 1, 1, 1, 1, 1, 1, 1, 1, 1, 1, 1, 1, 1, 1, 1, 0, 1, 1, 1, 1, 1, 1, 1, 0, 0, 1, 0, 0, 0, 0, 0, 1, 1, 1, 0, 0, 0, 1, 0, 1, 1, 1, 1, 1, 1, 1, 1, 1, 1, 1, 1, 1, 1, 1, 0, 1, 1, 1, 1, 1])
me_cube.materials.append(mat_darkstone)
me_cube.materials.append(mat_stone)
me_cube.use_remesh_preserve_volume = False
me_cube.use_remesh_preserve_attributes = False
me_cube.use_mirror_vertex_groups = False
me_cube.update()
me_plane_002 = bpy.data.meshes.new('Plane.002')
me_plane_002.from_pydata([(4.0, 0.0, -1.0), (1.0, 0.0, -1.0), (4.0, 1.0, -1.0), (1.0, 1.0, -1.0), (0.0, 0.0, -1.0), (0.0, 1.0, -1.0), (5.0, 0.0, -1.0), (5.0, 1.0, -1.0), (4.0, 15.0, -1.0), (1.0, 15.0, -1.0), (0.0, 15.0, -1.0), (5.0, 15.0, -1.0), (4.0, 16.0, -1.0), (1.0, 16.0, -1.0), (0.0, 16.0, -1.0), (5.0, 16.0, -1.0), (4.0, 19.0, -1.0), (1.0, 19.0, -1.0), (0.0, 19.0, -1.0), (5.0, 19.0, -1.0), (4.0, 20.0, -1.0), (1.0, 20.0, -1.0), (0.0, 20.0, -1.0), (5.0, 20.0, -1.0), (-9.0, 15.0, -1.0), (-9.0, 16.0, -1.0), (-9.0, 19.0, -1.0), (-9.0, 20.0, -1.0), (-10.0, 15.0, -1.0), (-10.0, 16.0, -1.0), (-10.0, 19.0, -1.0), (-10.0, 20.0, -1.0), (4.0, 0.0, 0.0), (1.0, 0.0, 0.0), (4.0, 1.0, 0.0), (1.0, 1.0, 0.0), (0.0, 0.0, 0.0), (0.0, 1.0, 0.0), (5.0, 0.0, 0.0), (5.0, 1.0, 0.0), (4.0, 15.0, 0.0), (1.0, 15.0, 0.0), (0.0, 15.0, 0.0), (5.0, 15.0, 0.0), (4.0, 16.0, 0.0), (1.0, 16.0, 0.0), (0.0, 16.0, 0.0), (5.0, 16.0, 0.0), (4.0, 19.0, 0.0), (1.0, 19.0, 0.0), (0.0, 19.0, 0.0), (5.0, 19.0, 0.0), (4.0, 20.0, 0.0), (1.0, 20.0, 0.0), (0.0, 20.0, 0.0), (5.0, 20.0, 0.0), (-9.0, 15.0, 0.0), (-9.0, 16.0, 0.0), (-9.0, 19.0, 0.0), (-9.0, 20.0, 0.0), (-10.0, 15.0, 0.0), (-10.0, 16.0, 0.0), (-10.0, 19.0, 0.0), (-10.0, 20.0, 0.0), (4.0, 0.0, 1.0), (1.0, 0.0, 1.0), (4.0, 1.0, 1.0), (1.0, 1.0, 1.0), (0.0, 0.0, 1.0), (0.0, 1.0, 1.0), (5.0, 0.0, 1.0), (5.0, 1.0, 1.0), (4.0, 15.0, 1.0), (1.0, 15.0, 1.0), (0.0, 15.0, 1.0), (5.0, 15.0, 1.0), (4.0, 16.0, 1.0), (1.0, 16.0, 1.0), (0.0, 16.0, 1.0), (5.0, 16.0, 1.0), (4.0, 19.0, 1.0), (1.0, 19.0, 1.0), (0.0, 19.0, 1.0), (5.0, 19.0, 1.0), (4.0, 20.0, 1.0), (1.0, 20.0, 1.0), (0.0, 20.0, 1.0), (5.0, 20.0, 1.0), (-9.0, 15.0, 1.0), (-9.0, 16.0, 1.0), (-9.0, 19.0, 1.0), (-9.0, 20.0, 1.0), (-10.0, 15.0, 1.0), (-10.0, 16.0, 1.0), (-10.0, 19.0, 1.0), (-10.0, 20.0, 1.0), (4.0, 0.0, 4.0), (1.0, 0.0, 4.0), (4.0, 1.0, 4.0), (1.0, 1.0, 4.0), (0.0, 0.0, 4.0), (0.0, 1.0, 4.0), (5.0, 0.0, 4.0), (5.0, 1.0, 4.0), (4.0, 15.0, 4.0), (1.0, 15.0, 4.0), (0.0, 15.0, 4.0), (5.0, 15.0, 4.0), (4.0, 16.0, 4.0), (1.0, 16.0, 4.0), (0.0, 16.0, 4.0), (5.0, 16.0, 4.0), (4.0, 19.0, 4.0), (1.0, 19.0, 4.0), (0.0, 19.0, 4.0), (5.0, 19.0, 4.0), (4.0, 20.0, 4.0), (1.0, 20.0, 4.0), (0.0, 20.0, 4.0), (5.0, 20.0, 4.0), (-9.0, 15.0, 4.0), (-9.0, 16.0, 4.0), (-9.0, 19.0, 4.0), (-9.0, 20.0, 4.0), (-10.0, 15.0, 4.0), (-10.0, 16.0, 4.0), (-10.0, 19.0, 4.0), (-10.0, 20.0, 4.0), (4.0, 0.0, 5.0), (1.0, 0.0, 5.0), (4.0, 1.0, 5.0), (1.0, 1.0, 5.0), (0.0, 0.0, 5.0), (0.0, 1.0, 5.0), (5.0, 0.0, 5.0), (5.0, 1.0, 5.0), (4.0, 15.0, 5.0), (1.0, 15.0, 5.0), (0.0, 15.0, 5.0), (5.0, 15.0, 5.0), (4.0, 16.0, 5.0), (1.0, 16.0, 5.0), (0.0, 16.0, 5.0), (5.0, 16.0, 5.0), (4.0, 19.0, 5.0), (1.0, 19.0, 5.0), (0.0, 19.0, 5.0), (5.0, 19.0, 5.0), (4.0, 20.0, 5.0), (1.0, 20.0, 5.0), (0.0, 20.0, 5.0), (5.0, 20.0, 5.0), (-9.0, 15.0, 5.0), (-9.0, 16.0, 5.0), (-9.0, 19.0, 5.0), (-9.0, 20.0, 5.0), (-10.0, 15.0, 5.0), (-10.0, 16.0, 5.0), (-10.0, 19.0, 5.0), (-10.0, 20.0, 5.0)], [], [(1, 3, 2, 0), (1, 4, 5, 3), (2, 7, 6, 0), (2, 8, 11, 7), (5, 10, 9, 3), (3, 9, 8, 2), (8, 12, 15, 11), (10, 14, 13, 9), (9, 13, 12, 8), (12, 16, 19, 15), (14, 18, 17, 13), (13, 17, 16, 12), (16, 20, 23, 19), (18, 22, 21, 17), (17, 21, 20, 16), (18, 26, 27, 22), (14, 25, 26, 18), (10, 24, 25, 14), (26, 30, 31, 27), (25, 29, 30, 26), (24, 28, 29, 25), (33, 32, 34, 35), (58, 50, 82, 90), (43, 47, 79, 75), (53, 54, 86, 85), (46, 57, 89, 78), (35, 34, 40, 41), (41, 45, 77, 73), (61, 60, 92, 93), (41, 40, 44, 45), (50, 49, 81, 82), (46, 45, 49, 50), (45, 44, 48, 49), (39, 43, 75, 71), (34, 32, 64, 66), (63, 62, 94, 95), (35, 41, 73, 67), (46, 50, 58, 57), (36, 33, 65, 68), (48, 44, 76, 80), (57, 58, 62, 61), (59, 63, 95, 91), (30, 29, 61, 62), (19, 23, 55, 51), (1, 0, 32, 33), (23, 20, 52, 55), (24, 10, 42, 56), (0, 6, 38, 32), (20, 21, 53, 52), (22, 27, 59, 54), (28, 24, 56, 60), (6, 7, 39, 38), (27, 31, 63, 59), (4, 1, 33, 36), (31, 30, 62, 63), (7, 11, 43, 39), (29, 28, 60, 61), (11, 15, 47, 43), (21, 22, 54, 53), (15, 19, 51, 47), (5, 4, 36, 37), (10, 5, 37, 42), (65, 67, 99, 97), (67, 73, 105, 99), (69, 68, 100, 101), (79, 83, 115, 111), (86, 91, 123, 118), (85, 86, 118, 117), (88, 74, 106, 120), (75, 79, 111, 107), (95, 94, 126, 127), (73, 77, 109, 105), (91, 95, 127, 123), (82, 81, 113, 114), (72, 66, 98, 104), (92, 88, 120, 124), (57, 61, 93, 89), (47, 51, 83, 79), (62, 58, 90, 94), (37, 36, 68, 69), (42, 37, 69, 74), (51, 55, 87, 83), (33, 35, 67, 65), (40, 34, 66, 72), (49, 48, 80, 81), (56, 42, 74, 88), (55, 52, 84, 87), (54, 59, 91, 86), (52, 53, 85, 84), (32, 38, 70, 64), (44, 40, 72, 76), (60, 56, 88, 92), (38, 39, 71, 70), (45, 46, 78, 77), (118, 123, 155, 150), (117, 118, 150, 149), (120, 106, 138, 152), (107, 111, 143, 139), (127, 126, 158, 159), (123, 127, 159, 155), (124, 120, 152, 156), (106, 101, 133, 138), (153, 142, 146, 154), (141, 140, 144, 145), (145, 146, 142, 141), (71, 75, 107, 103), (89, 93, 125, 121), (81, 80, 112, 113), (94, 90, 122, 126), (83, 87, 119, 115), (64, 70, 102, 96), (93, 92, 124, 125), (87, 84, 116, 119), (70, 71, 103, 102), (76, 72, 104, 108), (78, 89, 121, 110), (84, 85, 117, 116), (68, 65, 97, 100), (77, 78, 110, 109), (90, 82, 114, 122), (80, 76, 108, 112), (66, 64, 96, 98), (74, 69, 101, 106), (129, 131, 133, 132), (130, 128, 134, 135), (130, 135, 139, 136), (133, 131, 137, 138), (136, 139, 143, 140), (138, 137, 141, 142), (140, 143, 147, 144), (144, 147, 151, 148), (146, 145, 149, 150), (145, 144, 148, 149), (146, 150, 155, 154), (138, 142, 153, 152), (154, 155, 159, 158), (152, 153, 157, 156), (111, 115, 147, 143), (101, 100, 132, 133), (103, 107, 139, 135), (137, 136, 140, 141), (96, 128, 129, 97), (115, 119, 151, 147), (96, 102, 134, 128), (125, 124, 156, 157), (119, 116, 148, 151), (102, 103, 135, 134), (157, 158, 126, 125), (116, 117, 149, 148), (100, 97, 129, 132), (157, 153, 154, 158), (131, 129, 128, 130), (137, 131, 130, 136), (98, 96, 97, 99), (104, 98, 99, 105), (108, 104, 105, 109), (110, 114, 113, 109), (108, 109, 113, 112), (122, 114, 110, 121), (126, 122, 121, 125)])
me_plane_002.materials.append(mat_stone_001)
me_plane_002.use_remesh_preserve_volume = False
me_plane_002.use_remesh_preserve_attributes = False
me_plane_002.use_mirror_vertex_groups = False
me_plane_002.update()
me_cube_005 = bpy.data.meshes.new('Cube.005')
me_cube_005.from_pydata([(-0.5, -0.5, -1.5), (-0.5, -0.5, 1.5), (-0.5, 0.5, -1.5), (-0.5, 0.5, 1.5), (0.5, -0.5, -1.5), (0.5, -0.5, 1.5), (0.5, 0.5, -1.5), (0.5, 0.5, 1.5), (-0.5, -0.5, 2.5), (-0.5, 0.5, 2.5), (0.5, 0.5, 2.5), (0.5, -0.5, 2.5), (-0.5, 0.5, -2.5), (-0.5, -0.5, -2.5), (0.5, 0.5, -2.5), (0.5, -0.5, -2.5), (0.5, -3.5, 1.5), (-0.5, -3.5, 1.5), (0.5, -3.5, 2.5), (-0.5, -3.5, 2.5), (0.5, -4.5, 1.5), (-0.5, -4.5, 1.5), (0.5, -4.5, 2.5), (-0.5, -4.5, 2.5), (0.5, -3.5, -1.5), (-0.5, -3.5, -1.5), (0.5, -4.5, -1.5), (-0.5, -4.5, -1.5), (0.5, -3.5, -2.5), (-0.5, -3.5, -2.5), (0.5, -4.5, -2.5), (-0.5, -4.5, -2.5)], [], [(1, 3, 2, 0), (3, 7, 6, 2), (7, 5, 4, 6), (5, 1, 0, 4), (2, 6, 14, 12), (1, 5, 16, 17), (11, 10, 9, 8), (7, 3, 9, 10), (5, 7, 10, 11), (3, 1, 8, 9), (13, 12, 14, 15), (4, 0, 13, 15), (6, 4, 15, 14), (0, 2, 12, 13), (16, 18, 22, 20), (8, 1, 17, 19), (11, 8, 19, 18), (5, 11, 18, 16), (21, 20, 22, 23), (16, 20, 26, 24), (19, 17, 21, 23), (18, 19, 23, 22), (24, 26, 30, 28), (17, 16, 24, 25), (21, 17, 25, 27), (20, 21, 27, 26), (29, 28, 30, 31), (25, 24, 28, 29), (27, 25, 29, 31), (26, 27, 31, 30)])
me_cube_005.materials.append(mat_darkstone)
me_cube_005.use_remesh_preserve_volume = False
me_cube_005.use_remesh_preserve_attributes = False
me_cube_005.use_mirror_vertex_groups = False
me_cube_005.update()
me_cube_004 = bpy.data.meshes.new('Cube.004')
me_cube_004.from_pydata([(-0.5, -0.5, -0.5), (-0.5, -0.5, 0.5), (-0.5, 0.5, -0.5), (-0.5, 0.5, 0.5), (0.5, -0.5, -0.5), (0.5, -0.5, 0.5), (0.5, 0.5, -0.5), (0.5, 0.5, 0.5), (-0.5, 3.5, 0.5), (-0.5, 3.5, -0.5), (0.5, 3.5, 0.5), (0.5, 3.5, -0.5), (-0.5, 4.5, 0.5), (-0.5, 4.5, -0.5), (0.5, 4.5, 0.5), (0.5, 4.5, -0.5), (-1.5, -0.5, -0.5), (-1.5, -0.5, 0.5), (-1.5, 0.5, 0.5), (-1.5, 0.5, -0.5), (-1.5, 3.5, 0.5), (-1.5, 3.5, -0.5), (-1.5, 4.5, 0.5), (-1.5, 4.5, -0.5), (-1.5, 5.5, -0.5), (-0.5, 5.5, -0.5), (-0.5, 5.5, 0.5), (-1.5, 5.5, 0.5), (-0.5, -1.5, -0.5), (-0.5, -1.5, 0.5), (-1.5, -1.5, -0.5), (-1.5, -1.5, 0.5), (1.5, 0.5, -0.5), (1.5, 0.5, 0.5), (0.5, -1.5, -0.5), (0.5, -1.5, 0.5), (0.5, 5.5, 0.5), (0.5, 5.5, -0.5), (1.5, -0.5, 0.5), (1.5, -0.5, -0.5), (1.5, 3.5, 0.5), (1.5, 3.5, -0.5), (1.5, 4.5, 0.5), (1.5, 4.5, -0.5), (1.5, -1.5, -0.5), (1.5, -1.5, 0.5), (1.5, 5.5, 0.5), (1.5, 5.5, -0.5), (-6.5, 0.5, 0.5), (-6.5, 0.5, -0.5), (-6.5, 3.5, 0.5), (-6.5, 3.5, -0.5), (-9.5, 0.5, 0.5), (-9.5, 0.5, -0.5), (-9.5, 3.5, 0.5), (-9.5, 3.5, -0.5), (-6.5, 9.5, 0.5), (-6.5, 9.5, -0.5), (-9.5, 9.5, 0.5), (-9.5, 9.5, -0.5), (-6.5, 12.5, 0.5), (-6.5, 12.5, -0.5), (-9.5, 12.5, 0.5), (-9.5, 12.5, -0.5), (-1.5, 9.5, 0.5), (-1.5, 9.5, -0.5), (-1.5, 12.5, 0.5), (-1.5, 12.5, -0.5), (1.5, 9.5, 0.5), (1.5, 9.5, -0.5), (1.5, 12.5, 0.5), (1.5, 12.5, -0.5), (-1.5, 18.5, 0.5), (-1.5, 18.5, -0.5), (1.5, 18.5, 0.5), (1.5, 18.5, -0.5), (-1.5, 21.5, 0.5), (-1.5, 21.5, -0.5), (1.5, 21.5, 0.5), (1.5, 21.5, -0.5), (-7.0, 18.5, 0.5), (-7.0, 18.5, -0.5), (-7.0, 21.5, 0.5), (-7.0, 21.5, -0.5), (-9.0, 17.5, -0.5), (-9.0, 17.5, 0.5), (-9.0, 18.5, -0.5), (-9.0, 18.5, 0.5), (-8.0, 17.5, -0.5), (-8.0, 17.5, 0.5), (-8.0, 18.5, -0.5), (-8.0, 18.5, 0.5), (-9.0, 21.5, 0.5), (-9.0, 21.5, -0.5), (-8.0, 21.5, 0.5), (-8.0, 21.5, -0.5), (-9.0, 22.5, 0.5), (-9.0, 22.5, -0.5), (-8.0, 22.5, 0.5), (-8.0, 22.5, -0.5), (-10.0, 17.5, -0.5), (-10.0, 17.5, 0.5), (-10.0, 18.5, 0.5), (-10.0, 18.5, -0.5), (-10.0, 21.5, 0.5), (-10.0, 21.5, -0.5), (-10.0, 22.5, 0.5), (-10.0, 22.5, -0.5), (-10.0, 23.5, -0.5), (-9.0, 23.5, -0.5), (-9.0, 23.5, 0.5), (-10.0, 23.5, 0.5), (-9.0, 16.5, -0.5), (-9.0, 16.5, 0.5), (-10.0, 16.5, -0.5), (-10.0, 16.5, 0.5), (-7.0, 18.5, -0.5), (-7.0, 18.5, 0.5), (-8.0, 16.5, -0.5), (-8.0, 16.5, 0.5), (-8.0, 23.5, 0.5), (-8.0, 23.5, -0.5), (-7.0, 17.5, 0.5), (-7.0, 17.5, -0.5), (-7.0, 21.5, 0.5), (-7.0, 21.5, -0.5), (-7.0, 22.5, 0.5), (-7.0, 22.5, -0.5), (-7.0, 16.5, -0.5), (-7.0, 16.5, 0.5), (-7.0, 23.5, 0.5), (-7.0, 23.5, -0.5), (-2.5, 17.5, -0.5), (-2.5, 18.5, -0.5), (-2.5, 17.5, 0.5), (-2.5, 18.5, 0.5), (-1.5, 17.5, -0.5), (-2.5, 13.5, -0.5), (-1.5, 17.5, 0.5), (-2.5, 13.5, 0.5), (-1.5, 13.5, 0.5), (-1.5, 13.5, -0.5), (-9.5, 13.5, -0.5), (-2.5, 12.5, 0.5), (-2.5, 12.5, -0.5), (-9.5, 13.5, 0.5), (-10.5, 12.5, -0.5), (-10.5, 12.5, 0.5), (-10.5, 13.5, 0.5), (-10.5, 13.5, -0.5), (-9.5, -0.5, -0.5), (-9.5, -0.5, 0.5), (-10.5, 0.5, 0.5), (-10.5, 0.5, -0.5), (-10.5, -0.5, 0.5), (-10.5, -0.5, -0.5), (1.5, 22.5, -0.5), (1.5, 22.5, 0.5), (1.5, 21.5, -0.5), (1.5, 21.5, 0.5), (2.5, 22.5, 0.5), (2.5, 21.5, 0.5), (2.5, 21.5, -0.5), (2.5, 22.5, -0.5), (1.5, 8.5, -0.5), (1.5, 8.5, 0.5), (2.5, 9.5, 0.5), (2.5, 9.5, -0.5), (2.5, 8.5, 0.5), (2.5, 8.5, -0.5), (-5.5, 9.5, 0.5), (-5.5, 9.5, -0.5), (-5.5, 8.5, 0.5), (-5.5, 8.5, -0.5), (-5.5, 4.5, -0.5), (-5.5, 4.5, 0.5), (-6.5, 8.5, 0.5), (-6.5, 8.5, -0.5), (-6.5, 4.5, 0.5), (-6.5, 4.5, -0.5), (-5.5, 3.5, 0.5), (-5.5, 3.5, -0.5)], [], [(1, 3, 18, 17), (35, 34, 44, 45), (37, 36, 46, 47), (5, 1, 0, 4), (0, 2, 6, 4), (5, 7, 3, 1), (36, 14, 42, 46), (6, 2, 9, 11), (3, 7, 10, 8), (2, 0, 16, 19), (12, 14, 15, 13), (13, 9, 21, 23), (11, 9, 13, 15), (8, 10, 14, 12), (17, 18, 19, 16), (21, 19, 49, 51), (21, 20, 22, 23), (3, 8, 20, 18), (8, 12, 22, 20), (16, 0, 28, 30), (22, 12, 26, 27), (9, 2, 19, 21), (26, 25, 24, 27), (13, 23, 24, 25), (23, 22, 27, 24), (25, 26, 36, 37), (28, 29, 31, 30), (1, 17, 31, 29), (17, 16, 30, 31), (39, 38, 45, 44), (40, 41, 43, 42), (29, 28, 34, 35), (33, 38, 39, 32), (33, 32, 41, 40), (28, 0, 4, 34), (6, 11, 41, 32), (1, 29, 35, 5), (13, 25, 37, 15), (26, 12, 14, 36), (4, 6, 32, 39), (42, 43, 47, 46), (34, 4, 39, 44), (10, 7, 33, 40), (7, 5, 38, 33), (11, 15, 43, 41), (5, 35, 45, 38), (14, 10, 40, 42), (15, 37, 47, 43), (48, 50, 54, 52), (18, 20, 50, 48), (20, 21, 51, 50), (19, 18, 48, 49), (53, 52, 54, 55), (51, 55, 59, 57), (51, 49, 53, 55), (49, 48, 52, 53), (57, 59, 63, 61), (50, 51, 57, 56), (54, 50, 56, 58), (55, 54, 58, 59), (60, 61, 63, 62), (59, 58, 62, 63), (58, 56, 60, 62), (61, 60, 66, 67), (65, 67, 71, 69), (60, 56, 64, 66), (57, 61, 67, 65), (56, 57, 65, 64), (68, 69, 71, 70), (64, 65, 69, 68), (66, 64, 68, 70), (66, 70, 74, 72), (75, 73, 77, 79), (70, 71, 75, 74), (67, 66, 72, 73), (71, 67, 73, 75), (77, 76, 78, 79), (76, 77, 83, 82), (72, 74, 78, 76), (74, 75, 79, 78), (81, 80, 82, 83), (73, 72, 80, 81), (72, 76, 82, 80), (77, 73, 81, 83), (85, 87, 102, 101), (119, 118, 128, 129), (121, 120, 130, 131), (89, 85, 84, 88), (84, 86, 90, 88), (89, 91, 87, 85), (120, 98, 126, 130), (90, 86, 93, 95), (87, 91, 94, 92), (86, 84, 100, 103), (96, 98, 99, 97), (97, 93, 105, 107), (95, 93, 97, 99), (92, 94, 98, 96), (101, 102, 103, 100), (103, 102, 104, 105), (105, 104, 106, 107), (87, 92, 104, 102), (92, 96, 106, 104), (100, 84, 112, 114), (106, 96, 110, 111), (93, 86, 103, 105), (110, 109, 108, 111), (97, 107, 108, 109), (107, 106, 111, 108), (109, 110, 120, 121), (112, 113, 115, 114), (85, 101, 115, 113), (101, 100, 114, 115), (123, 122, 129, 128), (126, 124, 159, 157), (113, 112, 118, 119), (117, 122, 134, 135), (117, 116, 125, 124), (112, 84, 88, 118), (90, 95, 125, 116), (85, 113, 119, 89), (97, 109, 121, 99), (110, 96, 98, 120), (88, 90, 116, 123), (126, 127, 131, 130), (118, 88, 123, 128), (94, 91, 117, 124), (91, 89, 122, 117), (95, 99, 127, 125), (89, 119, 129, 122), (98, 94, 124, 126), (99, 121, 131, 127), (136, 138, 140, 141), (122, 123, 132, 134), (123, 116, 133, 132), (116, 117, 135, 133), (138, 134, 139, 140), (132, 136, 141, 137), (134, 132, 137, 139), (62, 145, 148, 147), (133, 135, 72, 73), (72, 138, 136, 73), (135, 134, 138, 72), (132, 133, 73, 136), (139, 137, 142, 145), (147, 146, 153, 152), (142, 63, 146, 149), (148, 149, 146, 147), (141, 140, 66, 67), (143, 144, 67, 66), (140, 139, 143, 66), (137, 141, 67, 144), (143, 139, 145, 62), (144, 143, 62, 63), (137, 144, 63, 142), (145, 142, 149, 148), (153, 53, 150, 155), (152, 153, 155, 154), (52, 152, 154, 151), (150, 151, 154, 155), (146, 63, 53, 153), (63, 62, 52, 53), (62, 147, 152, 52), (125, 127, 156, 158), (124, 125, 158, 159), (127, 126, 157, 156), (69, 167, 169, 164), (53, 52, 18, 19), (52, 151, 17, 18), (151, 150, 16, 17), (150, 53, 19, 16), (161, 162, 163, 160), (158, 156, 163, 162), (156, 157, 160, 163), (157, 159, 161, 160), (167, 166, 168, 169), (69, 164, 173, 171), (165, 164, 169, 168), (162, 161, 166, 167), (159, 158, 69, 68), (166, 68, 165, 168), (158, 162, 167, 69), (161, 159, 68, 166), (173, 172, 175, 174), (165, 68, 170, 172), (164, 165, 172, 173), (68, 69, 171, 170), (172, 176, 178, 175), (176, 177, 179, 178), (177, 173, 174, 179), (171, 173, 177, 57), (56, 57, 177, 176), (172, 170, 56, 176), (170, 171, 57, 56), (175, 178, 50, 180), (181, 180, 50, 51), (178, 179, 51, 50), (179, 174, 181, 51), (180, 181, 21, 20), (175, 180, 20, 22), (181, 174, 23, 21), (174, 175, 22, 23)])
me_cube_004.polygons.foreach_set('material_index', [1, 1, 1, 0, 0, 0, 1, 0, 0, 1, 0, 1, 0, 0, 0, 0, 0, 0, 1, 1, 1, 1, 1, 1, 1, 1, 1, 1, 1, 1, 1, 1, 1, 1, 1, 1, 1, 1, 1, 1, 1, 1, 1, 1, 1, 1, 1, 1, 0, 0, 0, 0, 0, 0, 0, 0, 0, 0, 0, 0, 0, 0, 0, 0, 0, 0, 0, 0, 0, 0, 0, 0, 0, 0, 0, 0, 0, 0, 0, 0, 0, 0, 0, 0, 1, 1, 1, 0, 0, 0, 1, 0, 0, 1, 0, 1, 0, 0, 1, 1, 1, 1, 1, 1, 1, 1, 1, 1, 1, 1, 1, 1, 1, 1, 1, 1, 1, 0, 1, 1, 1, 1, 1, 1, 1, 1, 0, 1, 1, 1, 1, 1, 0, 1, 1, 0, 1, 1, 1, 1, 0, 0, 1, 1, 1, 1, 1, 1, 0, 0, 1, 1, 1, 0, 1, 1, 1, 1, 1, 1, 1, 0, 1, 1, 0, 1, 1, 0, 1, 1, 1, 1, 1, 1, 1, 1, 1, 1, 1, 0, 1, 1, 1, 1, 1, 1, 0, 1, 0, 1, 1, 0, 1, 0, 1, 0, 0, 1, 0, 1, 1, 1])
me_cube_004.materials.append(mat_stone)
me_cube_004.materials.append(mat_darkstone)
me_cube_004.use_remesh_preserve_volume = False
me_cube_004.use_remesh_preserve_attributes = False
me_cube_004.use_mirror_vertex_groups = False
me_cube_004.update()
me_cube_002 = bpy.data.meshes.new('Cube.002')
me_cube_002.from_pydata([(-0.5, -0.5, -1.5), (-0.5, -0.5, 1.5), (-0.5, 0.5, -1.5), (-0.5, 0.5, 1.5), (0.5, -0.5, -1.5), (0.5, -0.5, 1.5), (0.5, 0.5, -1.5), (0.5, 0.5, 1.5), (-0.5, -0.5, 2.5), (-0.5, 0.5, 2.5), (0.5, 0.5, 2.5), (0.5, -0.5, 2.5), (-0.5, 0.5, -2.5), (-0.5, -0.5, -2.5), (0.5, 0.5, -2.5), (0.5, -0.5, -2.5), (0.5, -3.5, 1.5), (-0.5, -3.5, 1.5), (0.5, -3.5, 2.5), (-0.5, -3.5, 2.5), (0.5, -4.5, 1.5), (-0.5, -4.5, 1.5), (0.5, -4.5, 2.5), (-0.5, -4.5, 2.5), (0.5, -3.5, -1.5), (-0.5, -3.5, -1.5), (0.5, -4.5, -1.5), (-0.5, -4.5, -1.5), (0.5, -3.5, -2.5), (-0.5, -3.5, -2.5), (0.5, -4.5, -2.5), (-0.5, -4.5, -2.5)], [], [(1, 3, 2, 0), (3, 7, 6, 2), (7, 5, 4, 6), (5, 1, 0, 4), (2, 6, 14, 12), (1, 5, 16, 17), (11, 10, 9, 8), (7, 3, 9, 10), (5, 7, 10, 11), (3, 1, 8, 9), (13, 12, 14, 15), (4, 0, 13, 15), (6, 4, 15, 14), (0, 2, 12, 13), (16, 18, 22, 20), (8, 1, 17, 19), (11, 8, 19, 18), (5, 11, 18, 16), (21, 20, 22, 23), (16, 20, 26, 24), (19, 17, 21, 23), (18, 19, 23, 22), (24, 26, 30, 28), (17, 16, 24, 25), (21, 17, 25, 27), (20, 21, 27, 26), (29, 28, 30, 31), (25, 24, 28, 29), (27, 25, 29, 31), (26, 27, 31, 30)])
me_cube_002.materials.append(mat_darkstone)
me_cube_002.use_remesh_preserve_volume = False
me_cube_002.use_remesh_preserve_attributes = False
me_cube_002.use_mirror_vertex_groups = False
me_cube_002.update()

# ---- objects
ob_endoflevelbend_001 = bpy.data.objects.new('EndOfLevelBend.001', me_plane_003)
ob_portal2 = bpy.data.objects.new('Portal2', me_plane_001)
ob_portal = bpy.data.objects.new('Portal', me_plane)
ob_portalarch = bpy.data.objects.new('PortalArch', me_cube_001)
ob_base_level = bpy.data.objects.new('Base Level', me_cube)
ob_lamp = bpy.data.objects.new('Lamp', light_lamp)
ob_endoflevelbend = bpy.data.objects.new('EndOfLevelBend', me_plane_002)
ob_portalarch3 = bpy.data.objects.new('PortalArch3', me_cube_005)
ob_bridge = bpy.data.objects.new('Bridge', me_cube_004)
ob_portalarch2 = bpy.data.objects.new('PortalArch2', me_cube_002)

# ---- transforms, parenting, visibility, modifiers, constraints
ob_endoflevelbend_001.location = (-36.0, 41.01, 3.5)
ob_endoflevelbend_001.rotation_euler = (0.0, 0.0, 3.142)
ob_endoflevelbend_001.lineart.crease_threshold = 0.0
ob_portal2.location = (-4.5, 23.5, 5.5)
ob_portal2.rotation_euler = (0.0, 1.571, 0.0)
ob_portal2.lineart.crease_threshold = 0.0
ob_portal.location = (4.0, 5.5, 5.5)
ob_portal.rotation_euler = (0.0, 1.571, 0.0)
ob_portal.lineart.crease_threshold = 0.0
ob_portalarch.location = (4.0, 7.5, 6.0)
ob_portalarch.lineart.crease_threshold = 0.0
ob_base_level.location = (-0.5, 7.5, 0.0)
ob_base_level.lock_rotations_4d = False
ob_base_level.empty_display_type = 'ARROWS'
ob_base_level.lineart.crease_threshold = 0.0
ob_lamp.location = (4.076, 1.005, 5.904)
ob_lamp.rotation_euler = (0.6503, 0.05522, 1.866)
ob_lamp.lock_rotations_4d = False
ob_lamp.empty_display_type = 'ARROWS'
ob_lamp.color = (0.0, 0.0, 0.0, 0.0)
ob_lamp.lineart.crease_threshold = 0.0
ob_endoflevelbend.location = (2.0, -10.99, 0.5)
ob_endoflevelbend.rotation_euler = (0.0, 0.0, 3.142)
ob_endoflevelbend.lineart.crease_threshold = 0.0
ob_portalarch3.location = (4.0, 7.5, 6.0)
ob_portalarch3.lineart.crease_threshold = 0.0
ob_bridge.location = (4.0, 3.5, 3.0)
ob_bridge.lineart.crease_threshold = 0.0
ob_portalarch2.location = (-4.5, 25.5, 6.0)
ob_portalarch2.lineart.crease_threshold = 0.0

# ---- collection membership
col_collection_1.objects.link(ob_endoflevelbend_001)
col_collection_1.objects.link(ob_portal2)
col_collection_1.objects.link(ob_portal)
col_collection_1.objects.link(ob_portalarch)
col_collection_1.objects.link(ob_base_level)
col_collection_1.objects.link(ob_lamp)
col_collection_1.objects.link(ob_endoflevelbend)
col_collection_2.objects.link(ob_portalarch3)
col_collection_2.objects.link(ob_bridge)
col_collection_2.objects.link(ob_portalarch2)

# ---- scene / render settings (as saved in the file)
scene.frame_start = 1; scene.frame_end = 250; scene.frame_set(1)
scene.render.engine = 'BLENDER_EEVEE_NEXT'
scene.render.resolution_percentage = 50
scene.render.dither_intensity = 0.0
scene.cycles.use_denoising = False
scene.cycles.samples = 10
scene.cycles.sampling_pattern = 'TABULATED_SOBOL'
scene.cycles.light_sampling_threshold = 0.0
scene.cycles.use_adaptive_sampling = False
scene.cycles.use_light_tree = False
scene.cycles.blur_glossy = 0.0
scene.cycles.pixel_filter_type = 'GAUSSIAN'
scene.cycles.sample_clamp_indirect = 0.0
scene.view_settings.view_transform = 'Standard'
bpy.context.view_layer.update()

# ---- added for rendering (the .blend has no active camera): camera
cam_auto = bpy.data.cameras.new('AutoCamera')
cam_auto.lens = 50.0
cam_auto.sensor_width = 36.0
cam_auto.clip_end = 1852.03
ob_auto_camera = bpy.data.objects.new('AutoCamera', cam_auto)
scene.collection.objects.link(ob_auto_camera)
ob_auto_camera.location = (97.029, -121.626, 63.9238)
ob_auto_camera.rotation_euler = (1.09748, -7.21219e-08, 0.694738)
scene.camera = ob_auto_camera
bpy.context.view_layer.update()
